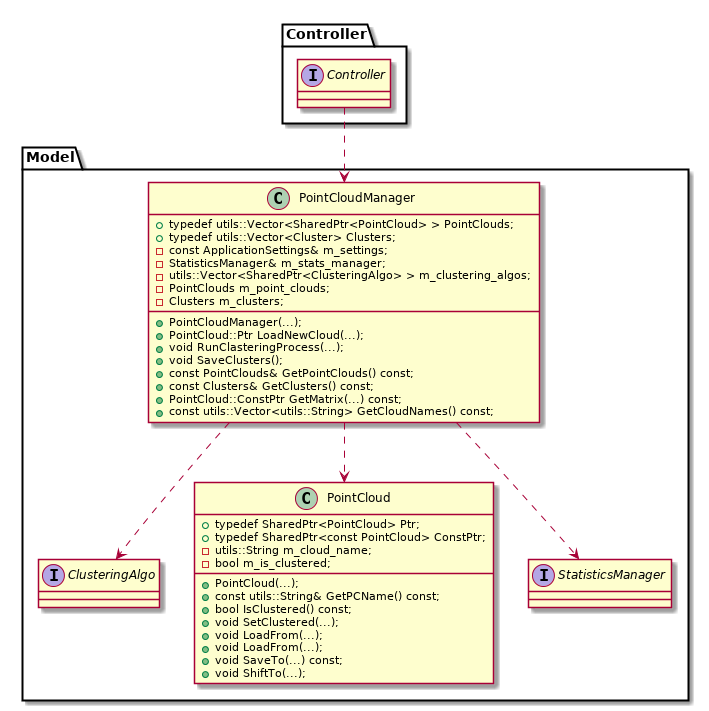

The diagram above was rendered by PlantUML. Its source (embedded in the PNG):
@startuml


package "Controller" {
	interface Controller {
	}
}

package "Model" {
	interface ClusteringAlgo {
	}

	class PointCloudManager {
	  +typedef utils::Vector<SharedPtr<PointCloud> > PointClouds;
	  +typedef utils::Vector<Cluster> Clusters;

	  +PointCloudManager(...);
	  +PointCloud::Ptr LoadNewCloud(...);
	  +void RunClasteringProcess(...);
	  +void SaveClusters();

	  +const PointClouds& GetPointClouds() const;
	  +const Clusters& GetClusters() const;

	  +PointCloud::ConstPtr GetMatrix(...) const;
	  +const utils::Vector<utils::String> GetCloudNames() const;

	  -const ApplicationSettings& m_settings;
	  -StatisticsManager& m_stats_manager;
	  -utils::Vector<SharedPtr<ClusteringAlgo> > m_clustering_algos;
	  -PointClouds m_point_clouds;
	  -Clusters m_clusters;
	}

	class PointCloud {
	  +typedef SharedPtr<PointCloud> Ptr;
	  +typedef SharedPtr<const PointCloud> ConstPtr;

	  +PointCloud(...);

	  +const utils::String& GetPCName() const;
	  +bool IsClustered() const;
	  +void SetClustered(...);

	  +void LoadFrom(...);
	  +void LoadFrom(...);
	  +void SaveTo(...) const;

	  +void ShiftTo(...);

	  -utils::String m_cloud_name;
	  -bool m_is_clustered;
	}

	interface StatisticsManager	{
	}
}


PointCloudManager <.d. Controller


PointCloudManager ..> ClusteringAlgo
PointCloudManager ..> StatisticsManager

PointCloudManager ..> PointCloud


@enduml